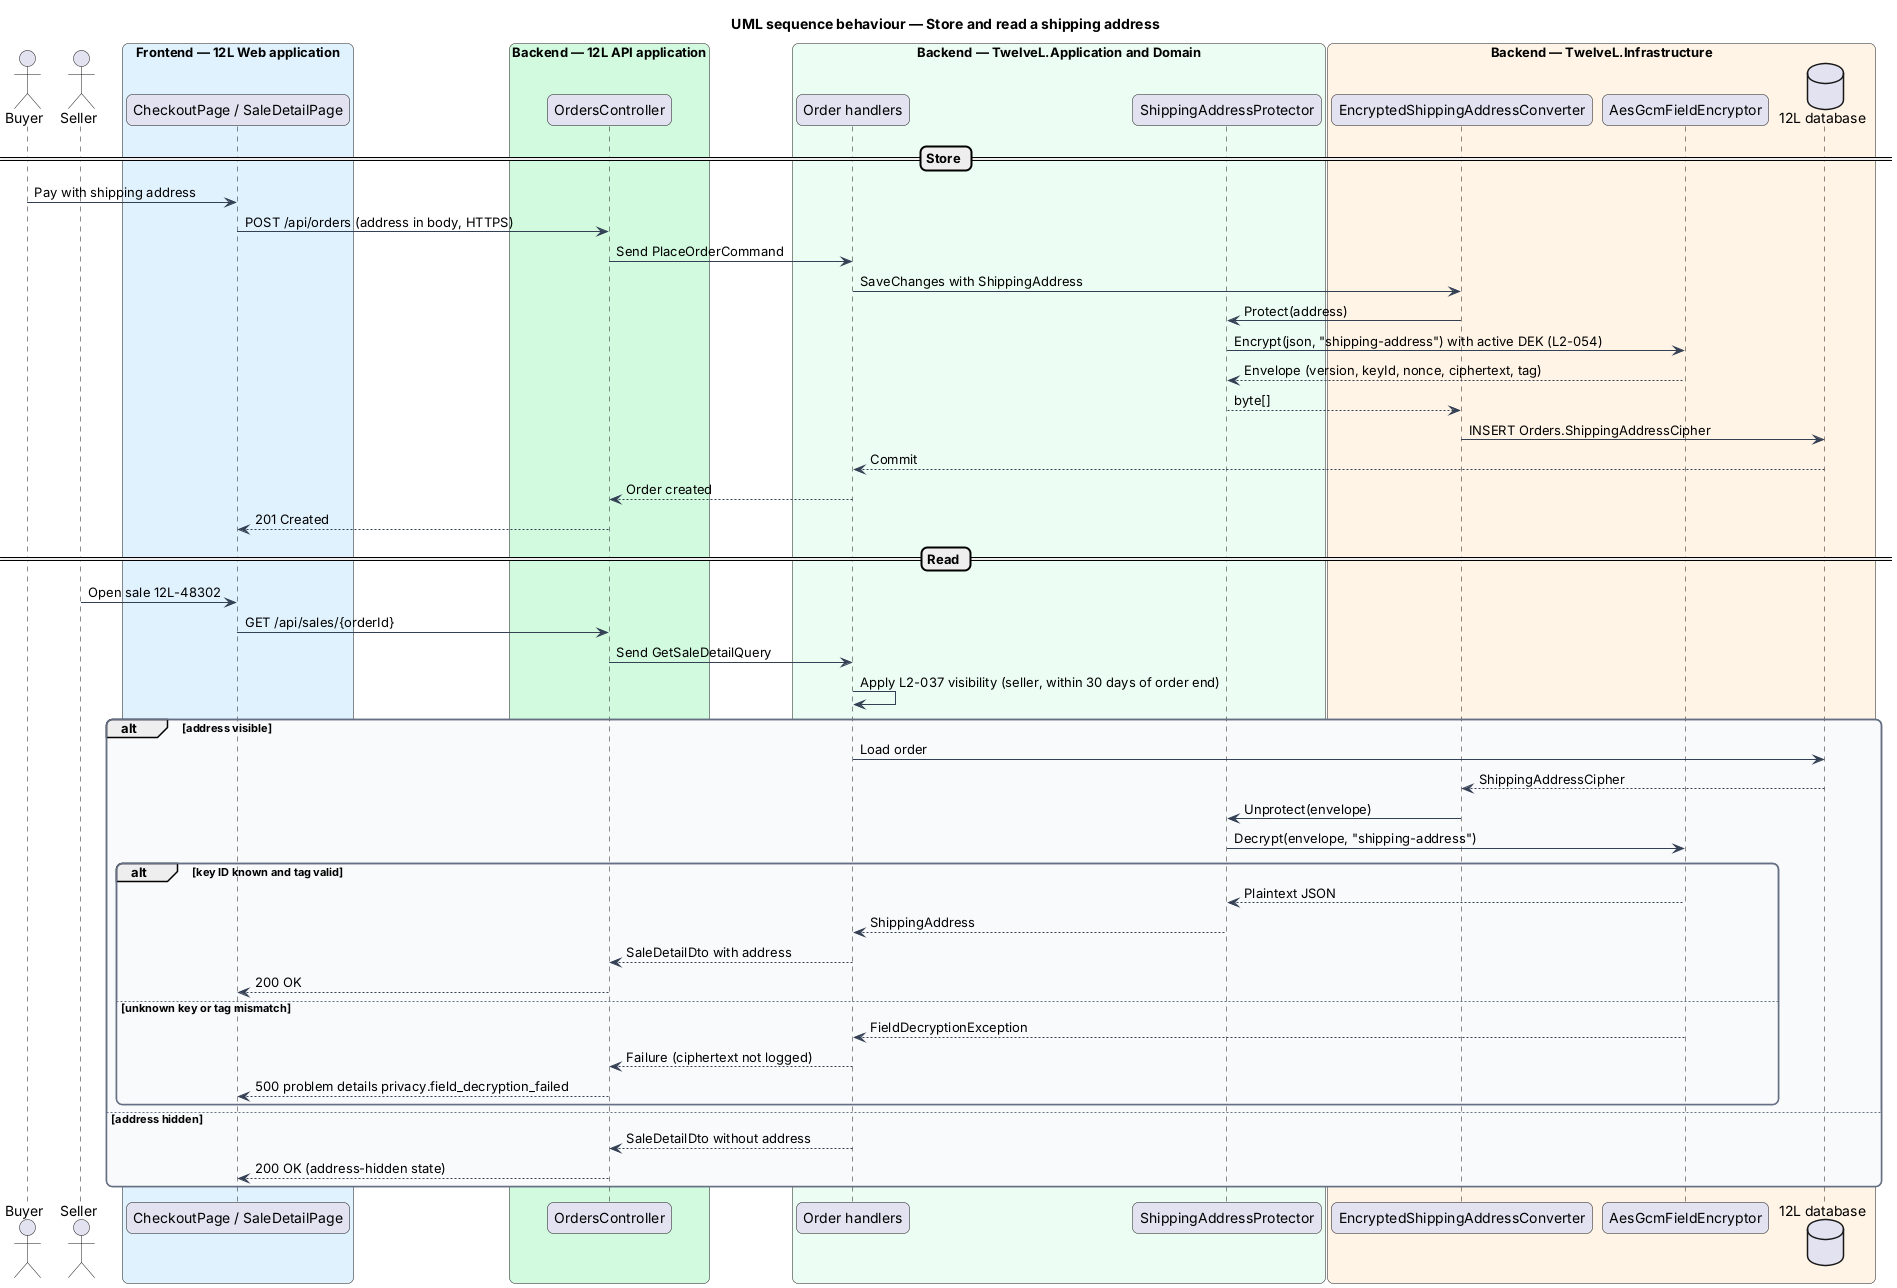

The diagram above was rendered by PlantUML. Its source (embedded in the PNG):
@startuml
title UML sequence behaviour — Store and read a shipping address
skinparam backgroundColor #FFFFFF
skinparam shadowing false
skinparam roundcorner 12
skinparam defaultFontName Arial
skinparam ArrowColor #344054
skinparam rectangle {
  BorderColor #344054
  FontColor #101828
}
skinparam package {
  BorderColor #667085
  FontColor #101828
  BackgroundColor #F9FAFB
}
actor "Buyer" as buyer
actor "Seller" as seller
box "Frontend — 12L Web application" #E0F2FE
  participant "CheckoutPage / SaleDetailPage" as page
end box
box "Backend — 12L API application" #D1FADF
  participant "OrdersController" as controller
end box
box "Backend — TwelveL.Application and Domain" #ECFDF3
  participant "Order handlers" as handler
  participant "ShippingAddressProtector" as protector
end box
box "Backend — TwelveL.Infrastructure" #FFF4E5
  participant "EncryptedShippingAddressConverter" as converter
  participant "AesGcmFieldEncryptor" as enc
  database "12L database" as db
end box
== Store ==
buyer -> page : Pay with shipping address
page -> controller : POST /api/orders (address in body, HTTPS)
controller -> handler : Send PlaceOrderCommand
handler -> converter : SaveChanges with ShippingAddress
converter -> protector : Protect(address)
protector -> enc : Encrypt(json, "shipping-address") with active DEK (L2-054)
enc --> protector : Envelope (version, keyId, nonce, ciphertext, tag)
protector --> converter : byte[]
converter -> db : INSERT Orders.ShippingAddressCipher
db --> handler : Commit
handler --> controller : Order created
controller --> page : 201 Created
== Read ==
seller -> page : Open sale 12L-48302
page -> controller : GET /api/sales/{orderId}
controller -> handler : Send GetSaleDetailQuery
handler -> handler : Apply L2-037 visibility (seller, within 30 days of order end)
alt address visible
  handler -> db : Load order
  db --> converter : ShippingAddressCipher
  converter -> protector : Unprotect(envelope)
  protector -> enc : Decrypt(envelope, "shipping-address")
  alt key ID known and tag valid
    enc --> protector : Plaintext JSON
    protector --> handler : ShippingAddress
    handler --> controller : SaleDetailDto with address
    controller --> page : 200 OK
  else unknown key or tag mismatch
    enc --> handler : FieldDecryptionException
    handler --> controller : Failure (ciphertext not logged)
    controller --> page : 500 problem details privacy.field_decryption_failed
  end
else address hidden
  handler --> controller : SaleDetailDto without address
  controller --> page : 200 OK (address-hidden state)
end
@enduml